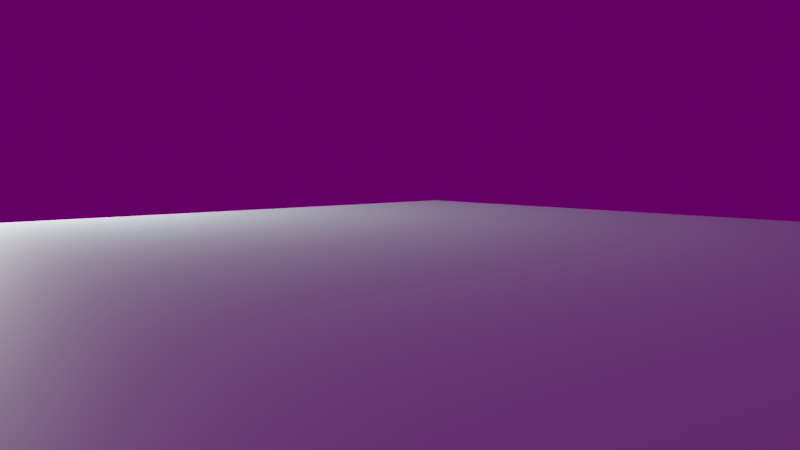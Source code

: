 # Source: test-1.blend  (saved by Blender 2.80.75; exported with 4.5.12 LTS)
import bpy
from mathutils import Matrix  # noqa: F401  (used for matrix-valued properties, if any)

bpy.ops.wm.read_factory_settings(use_empty=True)
scene = bpy.context.scene
scene.name = 'Scene'

# ---- collections
col_collection = bpy.data.collections.new('Collection'); scene.collection.children.link(col_collection)

# ---- images (referenced by path relative to the original .blend; pixels are not part of the script)
import os
ASSET_DIR = os.environ.get("B2B_ASSET_DIR", "")  # directory of the original .blend (textures are referenced by path, not embedded)
HERE = os.path.dirname(os.path.abspath(__file__))  # packed textures are extracted next to this script under _unpacked/

def load_image(name, relpath, width, height, colorspace="sRGB"):
    """Load a texture the original file referenced (path relative to the .blend, or extracted next to this script)."""
    p = next((c for c in (os.path.join(HERE, relpath), os.path.join(ASSET_DIR, relpath)) if relpath and os.path.exists(c)), "")
    if p:
        img = bpy.data.images.load(p, check_existing=True)
        img.name = name
    else:  # same state as the original file: an image datablock whose file is absent (Cycles renders it pink)
        img = bpy.data.images.new(name, width, height)
        img.source = "FILE"
        img.filepath = "//" + (relpath or name)
    img.colorspace_settings.name = colorspace
    return img
img_out_png = load_image('out.png', 'out.png', 1024, 1024, 'Non-Color')
img_water_png = load_image('water.png', 'water.png', 1024, 1024, 'Non-Color')
img_syferfontein_18d_clear_4k_hdr = load_image('syferfontein_18d_clear_4k.hdr', 'syferfontein_18d_clear_4k.hdr', 1024, 1024, 'Linear Rec.709')

# ---- materials (node trees are filled in below, after node groups)
mat_material_001 = bpy.data.materials.new('Material.001')
mat_material_001.displacement_method = 'BOTH'

# ---- material node trees
mat_material_001.use_nodes = True; mat_material_001.node_tree.nodes.clear()
_N = mat_material_001.node_tree.nodes; _L = mat_material_001.node_tree.links
n0 = _N.new('ShaderNodeOutputMaterial'); n0.name = 'Material Output'; n0.location = (533, 140)
n1 = _N.new('ShaderNodeTexImage'); n1.name = 'Image Texture'; n1.location = (-659, 291)
n1.image = img_out_png
n1.interpolation = 'Smart'
n2 = _N.new('ShaderNodeDisplacement'); n2.name = 'Displacement'; n2.location = (-238, 24)
n2.inputs[2].default_value = 0.1
n3 = _N.new('ShaderNodeBsdfPrincipled'); n3.name = 'Principled BSDF.001'; n3.location = (674, 743)
n3.distribution = 'GGX'
n3.subsurface_method = 'BURLEY'
n3.inputs[3].default_value = 1.45
n3.inputs[27].default_value = (0.0, 0.0, 0.0, 1.0)
n3.inputs[28].default_value = 1.0
n4 = _N.new('ShaderNodeInvert'); n4.name = 'Invert'; n4.location = (-424, 570)
n5 = _N.new('ShaderNodeTexImage'); n5.name = 'Image Texture.001'; n5.location = (-699, 870)
n5.image = img_water_png
n6 = _N.new('ShaderNodeBsdfPrincipled'); n6.name = 'Principled BSDF'; n6.location = (81, 727)
n6.distribution = 'GGX'
n6.subsurface_method = 'BURLEY'
n6.inputs[3].default_value = 1.45
n6.inputs[27].default_value = (0.0, 0.0, 0.0, 1.0)
n6.inputs[28].default_value = 1.0
n7 = _N.new('ShaderNodeValToRGB'); n7.name = 'ColorRamp'; n7.location = (-361, 1047)
while len(n7.color_ramp.elements) > 1: n7.color_ramp.elements.remove(n7.color_ramp.elements[-1])
n7.color_ramp.elements[0].position = 0.0; n7.color_ramp.elements[0].color = (1.0, 1.0, 1.0, 1.0)
_e = n7.color_ramp.elements.new(1.0); _e.color = (0.2036, 0.8893, 1.0, 1.0)
_L.new(n6.outputs[0], n0.inputs[0])
_L.new(n2.outputs[0], n0.inputs[2])
_L.new(n1.outputs[0], n2.inputs[0])
_L.new(n5.outputs[0], n4.inputs[1])
_L.new(n4.outputs[0], n6.inputs[2])
_L.new(n5.outputs[0], n7.inputs[0])
_L.new(n7.outputs[0], n6.inputs[0])
n0.is_active_output = True

# ---- world
world_world = bpy.data.worlds.new('World'); scene.world = world_world
world_world.use_nodes = True; world_world.node_tree.nodes.clear()
_N = world_world.node_tree.nodes; _L = world_world.node_tree.links
n0 = _N.new('ShaderNodeEmission'); n0.name = 'Emission'; n0.location = (169, 323)
n0.inputs[1].default_value = 0.1
n1 = _N.new('ShaderNodeOutputWorld'); n1.name = 'World Output'; n1.location = (454, 334)
n2 = _N.new('ShaderNodeTexEnvironment'); n2.name = 'Environment Texture'; n2.location = (-245, 467)
n2.image = img_syferfontein_18d_clear_4k_hdr
_L.new(n2.outputs[0], n0.inputs[0])
_L.new(n0.outputs[0], n1.inputs[0])
n1.is_active_output = True
world_world.color = (0.05088, 0.05088, 0.05088)
world_world.use_sun_shadow = False
world_world.sun_shadow_jitter_overblur = 0.0

# ---- cameras
cam_camera = bpy.data.cameras.new('Camera')
cam_camera.clip_end = 100.0
cam_camera.ortho_scale = 7.314

# ---- lights
light_light = bpy.data.lights.new('Light', 'POINT')
light_light.transmission_factor = 0.0
light_light.energy = 1000.0
light_light.shadow_soft_size = 0.1
light_light.shadow_maximum_resolution = 0.006
light_light.use_absolute_resolution = True

# ---- meshes
me_grid = bpy.data.meshes.new('Grid')
me_grid.from_pydata([(-1.0, -1.0, 0.0), (-0.8667, -1.0, 0.0), (-0.7333, -1.0, 0.0), (-0.6, -1.0, 0.0), (-0.4667, -1.0, 0.0), (-0.3333, -1.0, 0.0), (-0.2, -1.0, 0.0), (-0.06667, -1.0, 0.0), (0.06667, -1.0, 0.0), (0.2, -1.0, 0.0), (0.3333, -1.0, 0.0), (0.4667, -1.0, 0.0), (0.6, -1.0, 0.0), (0.7333, -1.0, 0.0), (0.8667, -1.0, 0.0), (1.0, -1.0, 0.0), (-1.0, -0.8667, 0.0), (-0.8667, -0.8667, 0.0), (-0.7333, -0.8667, 0.0), (-0.6, -0.8667, 0.0), (-0.4667, -0.8667, 0.0), (-0.3333, -0.8667, 0.0), (-0.2, -0.8667, 0.0), (-0.06667, -0.8667, 0.0), (0.06667, -0.8667, 0.0), (0.2, -0.8667, 0.0), (0.3333, -0.8667, 0.0), (0.4667, -0.8667, 0.0), (0.6, -0.8667, 0.0), (0.7333, -0.8667, 0.0), (0.8667, -0.8667, 0.0), (1.0, -0.8667, 0.0), (-1.0, -0.7333, 0.0), (-0.8667, -0.7333, 0.0), (-0.7333, -0.7333, 0.0), (-0.6, -0.7333, 0.0), (-0.4667, -0.7333, 0.0), (-0.3333, -0.7333, 0.0), (-0.2, -0.7333, 0.0), (-0.06667, -0.7333, 0.0), (0.06667, -0.7333, 0.0), (0.2, -0.7333, 0.0), (0.3333, -0.7333, 0.0), (0.4667, -0.7333, 0.0), (0.6, -0.7333, 0.0), (0.7333, -0.7333, 0.0), (0.8667, -0.7333, 0.0), (1.0, -0.7333, 0.0), (-1.0, -0.6, 0.0), (-0.8667, -0.6, 0.0), (-0.7333, -0.6, 0.0), (-0.6, -0.6, 0.0), (-0.4667, -0.6, 0.0), (-0.3333, -0.6, 0.0), (-0.2, -0.6, 0.0), (-0.06667, -0.6, 0.0), (0.06667, -0.6, 0.0), (0.2, -0.6, 0.0), (0.3333, -0.6, 0.0), (0.4667, -0.6, 0.0), (0.6, -0.6, 0.0), (0.7333, -0.6, 0.0), (0.8667, -0.6, 0.0), (1.0, -0.6, 0.0), (-1.0, -0.4667, 0.0), (-0.8667, -0.4667, 0.0), (-0.7333, -0.4667, 0.0), (-0.6, -0.4667, 0.0), (-0.4667, -0.4667, 0.0), (-0.3333, -0.4667, 0.0), (-0.2, -0.4667, 0.0), (-0.06667, -0.4667, 0.0), (0.06667, -0.4667, 0.0), (0.2, -0.4667, 0.0), (0.3333, -0.4667, 0.0), (0.4667, -0.4667, 0.0), (0.6, -0.4667, 0.0), (0.7333, -0.4667, 0.0), (0.8667, -0.4667, 0.0), (1.0, -0.4667, 0.0), (-1.0, -0.3333, 0.0), (-0.8667, -0.3333, 0.0), (-0.7333, -0.3333, 0.0), (-0.6, -0.3333, 0.0), (-0.4667, -0.3333, 0.0), (-0.3333, -0.3333, 0.0), (-0.2, -0.3333, 0.0), (-0.06667, -0.3333, 0.0), (0.06667, -0.3333, 0.0), (0.2, -0.3333, 0.0), (0.3333, -0.3333, 0.0), (0.4667, -0.3333, 0.0), (0.6, -0.3333, 0.0), (0.7333, -0.3333, 0.0), (0.8667, -0.3333, 0.0), (1.0, -0.3333, 0.0), (-1.0, -0.2, 0.0), (-0.8667, -0.2, 0.0), (-0.7333, -0.2, 0.0), (-0.6, -0.2, 0.0), (-0.4667, -0.2, 0.0), (-0.3333, -0.2, 0.0), (-0.2, -0.2, 0.0), (-0.06667, -0.2, 0.0), (0.06667, -0.2, 0.0), (0.2, -0.2, 0.0), (0.3333, -0.2, 0.0), (0.4667, -0.2, 0.0), (0.6, -0.2, 0.0), (0.7333, -0.2, 0.0), (0.8667, -0.2, 0.0), (1.0, -0.2, 0.0), (-1.0, -0.06667, 0.0), (-0.8667, -0.06667, 0.0), (-0.7333, -0.06667, 0.0), (-0.6, -0.06667, 0.0), (-0.4667, -0.06667, 0.0), (-0.3333, -0.06667, 0.0), (-0.2, -0.06667, 0.0), (-0.06667, -0.06667, 0.0), (0.06667, -0.06667, 0.0), (0.2, -0.06667, 0.0), (0.3333, -0.06667, 0.0), (0.4667, -0.06667, 0.0), (0.6, -0.06667, 0.0), (0.7333, -0.06667, 0.0), (0.8667, -0.06667, 0.0), (1.0, -0.06667, 0.0), (-1.0, 0.06667, 0.0), (-0.8667, 0.06667, 0.0), (-0.7333, 0.06667, 0.0), (-0.6, 0.06667, 0.0), (-0.4667, 0.06667, 0.0), (-0.3333, 0.06667, 0.0), (-0.2, 0.06667, 0.0), (-0.06667, 0.06667, 0.0), (0.06667, 0.06667, 0.0), (0.2, 0.06667, 0.0), (0.3333, 0.06667, 0.0), (0.4667, 0.06667, 0.0), (0.6, 0.06667, 0.0), (0.7333, 0.06667, 0.0), (0.8667, 0.06667, 0.0), (1.0, 0.06667, 0.0), (-1.0, 0.2, 0.0), (-0.8667, 0.2, 0.0), (-0.7333, 0.2, 0.0), (-0.6, 0.2, 0.0), (-0.4667, 0.2, 0.0), (-0.3333, 0.2, 0.0), (-0.2, 0.2, 0.0), (-0.06667, 0.2, 0.0), (0.06667, 0.2, 0.0), (0.2, 0.2, 0.0), (0.3333, 0.2, 0.0), (0.4667, 0.2, 0.0), (0.6, 0.2, 0.0), (0.7333, 0.2, 0.0), (0.8667, 0.2, 0.0), (1.0, 0.2, 0.0), (-1.0, 0.3333, 0.0), (-0.8667, 0.3333, 0.0), (-0.7333, 0.3333, 0.0), (-0.6, 0.3333, 0.0), (-0.4667, 0.3333, 0.0), (-0.3333, 0.3333, 0.0), (-0.2, 0.3333, 0.0), (-0.06667, 0.3333, 0.0), (0.06667, 0.3333, 0.0), (0.2, 0.3333, 0.0), (0.3333, 0.3333, 0.0), (0.4667, 0.3333, 0.0), (0.6, 0.3333, 0.0), (0.7333, 0.3333, 0.0), (0.8667, 0.3333, 0.0), (1.0, 0.3333, 0.0), (-1.0, 0.4667, 0.0), (-0.8667, 0.4667, 0.0), (-0.7333, 0.4667, 0.0), (-0.6, 0.4667, 0.0), (-0.4667, 0.4667, 0.0), (-0.3333, 0.4667, 0.0), (-0.2, 0.4667, 0.0), (-0.06667, 0.4667, 0.0), (0.06667, 0.4667, 0.0), (0.2, 0.4667, 0.0), (0.3333, 0.4667, 0.0), (0.4667, 0.4667, 0.0), (0.6, 0.4667, 0.0), (0.7333, 0.4667, 0.0), (0.8667, 0.4667, 0.0), (1.0, 0.4667, 0.0), (-1.0, 0.6, 0.0), (-0.8667, 0.6, 0.0), (-0.7333, 0.6, 0.0), (-0.6, 0.6, 0.0), (-0.4667, 0.6, 0.0), (-0.3333, 0.6, 0.0), (-0.2, 0.6, 0.0), (-0.06667, 0.6, 0.0), (0.06667, 0.6, 0.0), (0.2, 0.6, 0.0), (0.3333, 0.6, 0.0), (0.4667, 0.6, 0.0), (0.6, 0.6, 0.0), (0.7333, 0.6, 0.0), (0.8667, 0.6, 0.0), (1.0, 0.6, 0.0), (-1.0, 0.7333, 0.0), (-0.8667, 0.7333, 0.0), (-0.7333, 0.7333, 0.0), (-0.6, 0.7333, 0.0), (-0.4667, 0.7333, 0.0), (-0.3333, 0.7333, 0.0), (-0.2, 0.7333, 0.0), (-0.06667, 0.7333, 0.0), (0.06667, 0.7333, 0.0), (0.2, 0.7333, 0.0), (0.3333, 0.7333, 0.0), (0.4667, 0.7333, 0.0), (0.6, 0.7333, 0.0), (0.7333, 0.7333, 0.0), (0.8667, 0.7333, 0.0), (1.0, 0.7333, 0.0), (-1.0, 0.8667, 0.0), (-0.8667, 0.8667, 0.0), (-0.7333, 0.8667, 0.0), (-0.6, 0.8667, 0.0), (-0.4667, 0.8667, 0.0), (-0.3333, 0.8667, 0.0), (-0.2, 0.8667, 0.0), (-0.06667, 0.8667, 0.0), (0.06667, 0.8667, 0.0), (0.2, 0.8667, 0.0), (0.3333, 0.8667, 0.0), (0.4667, 0.8667, 0.0), (0.6, 0.8667, 0.0), (0.7333, 0.8667, 0.0), (0.8667, 0.8667, 0.0), (1.0, 0.8667, 0.0), (-1.0, 1.0, 0.0), (-0.8667, 1.0, 0.0), (-0.7333, 1.0, 0.0), (-0.6, 1.0, 0.0), (-0.4667, 1.0, 0.0), (-0.3333, 1.0, 0.0), (-0.2, 1.0, 0.0), (-0.06667, 1.0, 0.0), (0.06667, 1.0, 0.0), (0.2, 1.0, 0.0), (0.3333, 1.0, 0.0), (0.4667, 1.0, 0.0), (0.6, 1.0, 0.0), (0.7333, 1.0, 0.0), (0.8667, 1.0, 0.0), (1.0, 1.0, 0.0)], [], [(0, 1, 17, 16), (1, 2, 18, 17), (2, 3, 19, 18), (3, 4, 20, 19), (4, 5, 21, 20), (5, 6, 22, 21), (6, 7, 23, 22), (7, 8, 24, 23), (8, 9, 25, 24), (9, 10, 26, 25), (10, 11, 27, 26), (11, 12, 28, 27), (12, 13, 29, 28), (13, 14, 30, 29), (14, 15, 31, 30), (16, 17, 33, 32), (17, 18, 34, 33), (18, 19, 35, 34), (19, 20, 36, 35), (20, 21, 37, 36), (21, 22, 38, 37), (22, 23, 39, 38), (23, 24, 40, 39), (24, 25, 41, 40), (25, 26, 42, 41), (26, 27, 43, 42), (27, 28, 44, 43), (28, 29, 45, 44), (29, 30, 46, 45), (30, 31, 47, 46), (32, 33, 49, 48), (33, 34, 50, 49), (34, 35, 51, 50), (35, 36, 52, 51), (36, 37, 53, 52), (37, 38, 54, 53), (38, 39, 55, 54), (39, 40, 56, 55), (40, 41, 57, 56), (41, 42, 58, 57), (42, 43, 59, 58), (43, 44, 60, 59), (44, 45, 61, 60), (45, 46, 62, 61), (46, 47, 63, 62), (48, 49, 65, 64), (49, 50, 66, 65), (50, 51, 67, 66), (51, 52, 68, 67), (52, 53, 69, 68), (53, 54, 70, 69), (54, 55, 71, 70), (55, 56, 72, 71), (56, 57, 73, 72), (57, 58, 74, 73), (58, 59, 75, 74), (59, 60, 76, 75), (60, 61, 77, 76), (61, 62, 78, 77), (62, 63, 79, 78), (64, 65, 81, 80), (65, 66, 82, 81), (66, 67, 83, 82), (67, 68, 84, 83), (68, 69, 85, 84), (69, 70, 86, 85), (70, 71, 87, 86), (71, 72, 88, 87), (72, 73, 89, 88), (73, 74, 90, 89), (74, 75, 91, 90), (75, 76, 92, 91), (76, 77, 93, 92), (77, 78, 94, 93), (78, 79, 95, 94), (80, 81, 97, 96), (81, 82, 98, 97), (82, 83, 99, 98), (83, 84, 100, 99), (84, 85, 101, 100), (85, 86, 102, 101), (86, 87, 103, 102), (87, 88, 104, 103), (88, 89, 105, 104), (89, 90, 106, 105), (90, 91, 107, 106), (91, 92, 108, 107), (92, 93, 109, 108), (93, 94, 110, 109), (94, 95, 111, 110), (96, 97, 113, 112), (97, 98, 114, 113), (98, 99, 115, 114), (99, 100, 116, 115), (100, 101, 117, 116), (101, 102, 118, 117), (102, 103, 119, 118), (103, 104, 120, 119), (104, 105, 121, 120), (105, 106, 122, 121), (106, 107, 123, 122), (107, 108, 124, 123), (108, 109, 125, 124), (109, 110, 126, 125), (110, 111, 127, 126), (112, 113, 129, 128), (113, 114, 130, 129), (114, 115, 131, 130), (115, 116, 132, 131), (116, 117, 133, 132), (117, 118, 134, 133), (118, 119, 135, 134), (119, 120, 136, 135), (120, 121, 137, 136), (121, 122, 138, 137), (122, 123, 139, 138), (123, 124, 140, 139), (124, 125, 141, 140), (125, 126, 142, 141), (126, 127, 143, 142), (128, 129, 145, 144), (129, 130, 146, 145), (130, 131, 147, 146), (131, 132, 148, 147), (132, 133, 149, 148), (133, 134, 150, 149), (134, 135, 151, 150), (135, 136, 152, 151), (136, 137, 153, 152), (137, 138, 154, 153), (138, 139, 155, 154), (139, 140, 156, 155), (140, 141, 157, 156), (141, 142, 158, 157), (142, 143, 159, 158), (144, 145, 161, 160), (145, 146, 162, 161), (146, 147, 163, 162), (147, 148, 164, 163), (148, 149, 165, 164), (149, 150, 166, 165), (150, 151, 167, 166), (151, 152, 168, 167), (152, 153, 169, 168), (153, 154, 170, 169), (154, 155, 171, 170), (155, 156, 172, 171), (156, 157, 173, 172), (157, 158, 174, 173), (158, 159, 175, 174), (160, 161, 177, 176), (161, 162, 178, 177), (162, 163, 179, 178), (163, 164, 180, 179), (164, 165, 181, 180), (165, 166, 182, 181), (166, 167, 183, 182), (167, 168, 184, 183), (168, 169, 185, 184), (169, 170, 186, 185), (170, 171, 187, 186), (171, 172, 188, 187), (172, 173, 189, 188), (173, 174, 190, 189), (174, 175, 191, 190), (176, 177, 193, 192), (177, 178, 194, 193), (178, 179, 195, 194), (179, 180, 196, 195), (180, 181, 197, 196), (181, 182, 198, 197), (182, 183, 199, 198), (183, 184, 200, 199), (184, 185, 201, 200), (185, 186, 202, 201), (186, 187, 203, 202), (187, 188, 204, 203), (188, 189, 205, 204), (189, 190, 206, 205), (190, 191, 207, 206), (192, 193, 209, 208), (193, 194, 210, 209), (194, 195, 211, 210), (195, 196, 212, 211), (196, 197, 213, 212), (197, 198, 214, 213), (198, 199, 215, 214), (199, 200, 216, 215), (200, 201, 217, 216), (201, 202, 218, 217), (202, 203, 219, 218), (203, 204, 220, 219), (204, 205, 221, 220), (205, 206, 222, 221), (206, 207, 223, 222), (208, 209, 225, 224), (209, 210, 226, 225), (210, 211, 227, 226), (211, 212, 228, 227), (212, 213, 229, 228), (213, 214, 230, 229), (214, 215, 231, 230), (215, 216, 232, 231), (216, 217, 233, 232), (217, 218, 234, 233), (218, 219, 235, 234), (219, 220, 236, 235), (220, 221, 237, 236), (221, 222, 238, 237), (222, 223, 239, 238), (224, 225, 241, 240), (225, 226, 242, 241), (226, 227, 243, 242), (227, 228, 244, 243), (228, 229, 245, 244), (229, 230, 246, 245), (230, 231, 247, 246), (231, 232, 248, 247), (232, 233, 249, 248), (233, 234, 250, 249), (234, 235, 251, 250), (235, 236, 252, 251), (236, 237, 253, 252), (237, 238, 254, 253), (238, 239, 255, 254)])
me_grid.polygons.foreach_set('use_smooth', [True] * 225)
_uv = me_grid.uv_layers.new(name='UVMap')
_uv.uv.foreach_set('vector', [0.0, 0.0, 0.06667, 0.0, 0.06667, 0.06667, 0.0, 0.06667, 0.06667, 0.0, 0.1333, 0.0, 0.1333, 0.06667, 0.06667, 0.06667, 0.1333, 0.0, 0.2, 0.0, 0.2, 0.06667, 0.1333, 0.06667, 0.2, 0.0, 0.2667, 0.0, 0.2667, 0.06667, 0.2, 0.06667, 0.2667, 0.0, 0.3333, 0.0, 0.3333, 0.06667, 0.2667, 0.06667, 0.3333, 0.0, 0.4, 0.0, 0.4, 0.06667, 0.3333, 0.06667, 0.4, 0.0, 0.4667, 0.0, 0.4667, 0.06667, 0.4, 0.06667, 0.4667, 0.0, 0.5333, 0.0, 0.5333, 0.06667, 0.4667, 0.06667, 0.5333, 0.0, 0.6, 0.0, 0.6, 0.06667, 0.5333, 0.06667, 0.6, 0.0, 0.6667, 0.0, 0.6667, 0.06667, 0.6, 0.06667, 0.6667, 0.0, 0.7333, 0.0, 0.7333, 0.06667, 0.6667, 0.06667, 0.7333, 0.0, 0.8, 0.0, 0.8, 0.06667, 0.7333, 0.06667, 0.8, 0.0, 0.8667, 0.0, 0.8667, 0.06667, 0.8, 0.06667, 0.8667, 0.0, 0.9333, 0.0, 0.9333, 0.06667, 0.8667, 0.06667, 0.9333, 0.0, 1.0, 0.0, 1.0, 0.06667, 0.9333, 0.06667, 0.0, 0.06667, 0.06667, 0.06667, 0.06667, 0.1333, 0.0, 0.1333, 0.06667, 0.06667, 0.1333, 0.06667, 0.1333, 0.1333, 0.06667, 0.1333, 0.1333, 0.06667, 0.2, 0.06667, 0.2, 0.1333, 0.1333, 0.1333, 0.2, 0.06667, 0.2667, 0.06667, 0.2667, 0.1333, 0.2, 0.1333, 0.2667, 0.06667, 0.3333, 0.06667, 0.3333, 0.1333, 0.2667, 0.1333, 0.3333, 0.06667, 0.4, 0.06667, 0.4, 0.1333, 0.3333, 0.1333, 0.4, 0.06667, 0.4667, 0.06667, 0.4667, 0.1333, 0.4, 0.1333, 0.4667, 0.06667, 0.5333, 0.06667, 0.5333, 0.1333, 0.4667, 0.1333, 0.5333, 0.06667, 0.6, 0.06667, 0.6, 0.1333, 0.5333, 0.1333, 0.6, 0.06667, 0.6667, 0.06667, 0.6667, 0.1333, 0.6, 0.1333, 0.6667, 0.06667, 0.7333, 0.06667, 0.7333, 0.1333, 0.6667, 0.1333, 0.7333, 0.06667, 0.8, 0.06667, 0.8, 0.1333, 0.7333, 0.1333, 0.8, 0.06667, 0.8667, 0.06667, 0.8667, 0.1333, 0.8, 0.1333, 0.8667, 0.06667, 0.9333, 0.06667, 0.9333, 0.1333, 0.8667, 0.1333, 0.9333, 0.06667, 1.0, 0.06667, 1.0, 0.1333, 0.9333, 0.1333, 0.0, 0.1333, 0.06667, 0.1333, 0.06667, 0.2, 0.0, 0.2, 0.06667, 0.1333, 0.1333, 0.1333, 0.1333, 0.2, 0.06667, 0.2, 0.1333, 0.1333, 0.2, 0.1333, 0.2, 0.2, 0.1333, 0.2, 0.2, 0.1333, 0.2667, 0.1333, 0.2667, 0.2, 0.2, 0.2, 0.2667, 0.1333, 0.3333, 0.1333, 0.3333, 0.2, 0.2667, 0.2, 0.3333, 0.1333, 0.4, 0.1333, 0.4, 0.2, 0.3333, 0.2, 0.4, 0.1333, 0.4667, 0.1333, 0.4667, 0.2, 0.4, 0.2, 0.4667, 0.1333, 0.5333, 0.1333, 0.5333, 0.2, 0.4667, 0.2, 0.5333, 0.1333, 0.6, 0.1333, 0.6, 0.2, 0.5333, 0.2, 0.6, 0.1333, 0.6667, 0.1333, 0.6667, 0.2, 0.6, 0.2, 0.6667, 0.1333, 0.7333, 0.1333, 0.7333, 0.2, 0.6667, 0.2, 0.7333, 0.1333, 0.8, 0.1333, 0.8, 0.2, 0.7333, 0.2, 0.8, 0.1333, 0.8667, 0.1333, 0.8667, 0.2, 0.8, 0.2, 0.8667, 0.1333, 0.9333, 0.1333, 0.9333, 0.2, 0.8667, 0.2, 0.9333, 0.1333, 1.0, 0.1333, 1.0, 0.2, 0.9333, 0.2, 0.0, 0.2, 0.06667, 0.2, 0.06667, 0.2667, 0.0, 0.2667, 0.06667, 0.2, 0.1333, 0.2, 0.1333, 0.2667, 0.06667, 0.2667, 0.1333, 0.2, 0.2, 0.2, 0.2, 0.2667, 0.1333, 0.2667, 0.2, 0.2, 0.2667, 0.2, 0.2667, 0.2667, 0.2, 0.2667, 0.2667, 0.2, 0.3333, 0.2, 0.3333, 0.2667, 0.2667, 0.2667, 0.3333, 0.2, 0.4, 0.2, 0.4, 0.2667, 0.3333, 0.2667, 0.4, 0.2, 0.4667, 0.2, 0.4667, 0.2667, 0.4, 0.2667, 0.4667, 0.2, 0.5333, 0.2, 0.5333, 0.2667, 0.4667, 0.2667, 0.5333, 0.2, 0.6, 0.2, 0.6, 0.2667, 0.5333, 0.2667, 0.6, 0.2, 0.6667, 0.2, 0.6667, 0.2667, 0.6, 0.2667, 0.6667, 0.2, 0.7333, 0.2, 0.7333, 0.2667, 0.6667, 0.2667, 0.7333, 0.2, 0.8, 0.2, 0.8, 0.2667, 0.7333, 0.2667, 0.8, 0.2, 0.8667, 0.2, 0.8667, 0.2667, 0.8, 0.2667, 0.8667, 0.2, 0.9333, 0.2, 0.9333, 0.2667, 0.8667, 0.2667, 0.9333, 0.2, 1.0, 0.2, 1.0, 0.2667, 0.9333, 0.2667, 0.0, 0.2667, 0.06667, 0.2667, 0.06667, 0.3333, 0.0, 0.3333, 0.06667, 0.2667, 0.1333, 0.2667, 0.1333, 0.3333, 0.06667, 0.3333, 0.1333, 0.2667, 0.2, 0.2667, 0.2, 0.3333, 0.1333, 0.3333, 0.2, 0.2667, 0.2667, 0.2667, 0.2667, 0.3333, 0.2, 0.3333, 0.2667, 0.2667, 0.3333, 0.2667, 0.3333, 0.3333, 0.2667, 0.3333, 0.3333, 0.2667, 0.4, 0.2667, 0.4, 0.3333, 0.3333, 0.3333, 0.4, 0.2667, 0.4667, 0.2667, 0.4667, 0.3333, 0.4, 0.3333, 0.4667, 0.2667, 0.5333, 0.2667, 0.5333, 0.3333, 0.4667, 0.3333, 0.5333, 0.2667, 0.6, 0.2667, 0.6, 0.3333, 0.5333, 0.3333, 0.6, 0.2667, 0.6667, 0.2667, 0.6667, 0.3333, 0.6, 0.3333, 0.6667, 0.2667, 0.7333, 0.2667, 0.7333, 0.3333, 0.6667, 0.3333, 0.7333, 0.2667, 0.8, 0.2667, 0.8, 0.3333, 0.7333, 0.3333, 0.8, 0.2667, 0.8667, 0.2667, 0.8667, 0.3333, 0.8, 0.3333, 0.8667, 0.2667, 0.9333, 0.2667, 0.9333, 0.3333, 0.8667, 0.3333, 0.9333, 0.2667, 1.0, 0.2667, 1.0, 0.3333, 0.9333, 0.3333, 0.0, 0.3333, 0.06667, 0.3333, 0.06667, 0.4, 0.0, 0.4, 0.06667, 0.3333, 0.1333, 0.3333, 0.1333, 0.4, 0.06667, 0.4, 0.1333, 0.3333, 0.2, 0.3333, 0.2, 0.4, 0.1333, 0.4, 0.2, 0.3333, 0.2667, 0.3333, 0.2667, 0.4, 0.2, 0.4, 0.2667, 0.3333, 0.3333, 0.3333, 0.3333, 0.4, 0.2667, 0.4, 0.3333, 0.3333, 0.4, 0.3333, 0.4, 0.4, 0.3333, 0.4, 0.4, 0.3333, 0.4667, 0.3333, 0.4667, 0.4, 0.4, 0.4, 0.4667, 0.3333, 0.5333, 0.3333, 0.5333, 0.4, 0.4667, 0.4, 0.5333, 0.3333, 0.6, 0.3333, 0.6, 0.4, 0.5333, 0.4, 0.6, 0.3333, 0.6667, 0.3333, 0.6667, 0.4, 0.6, 0.4, 0.6667, 0.3333, 0.7333, 0.3333, 0.7333, 0.4, 0.6667, 0.4, 0.7333, 0.3333, 0.8, 0.3333, 0.8, 0.4, 0.7333, 0.4, 0.8, 0.3333, 0.8667, 0.3333, 0.8667, 0.4, 0.8, 0.4, 0.8667, 0.3333, 0.9333, 0.3333, 0.9333, 0.4, 0.8667, 0.4, 0.9333, 0.3333, 1.0, 0.3333, 1.0, 0.4, 0.9333, 0.4, 0.0, 0.4, 0.06667, 0.4, 0.06667, 0.4667, 0.0, 0.4667, 0.06667, 0.4, 0.1333, 0.4, 0.1333, 0.4667, 0.06667, 0.4667, 0.1333, 0.4, 0.2, 0.4, 0.2, 0.4667, 0.1333, 0.4667, 0.2, 0.4, 0.2667, 0.4, 0.2667, 0.4667, 0.2, 0.4667, 0.2667, 0.4, 0.3333, 0.4, 0.3333, 0.4667, 0.2667, 0.4667, 0.3333, 0.4, 0.4, 0.4, 0.4, 0.4667, 0.3333, 0.4667, 0.4, 0.4, 0.4667, 0.4, 0.4667, 0.4667, 0.4, 0.4667, 0.4667, 0.4, 0.5333, 0.4, 0.5333, 0.4667, 0.4667, 0.4667, 0.5333, 0.4, 0.6, 0.4, 0.6, 0.4667, 0.5333, 0.4667, 0.6, 0.4, 0.6667, 0.4, 0.6667, 0.4667, 0.6, 0.4667, 0.6667, 0.4, 0.7333, 0.4, 0.7333, 0.4667, 0.6667, 0.4667, 0.7333, 0.4, 0.8, 0.4, 0.8, 0.4667, 0.7333, 0.4667, 0.8, 0.4, 0.8667, 0.4, 0.8667, 0.4667, 0.8, 0.4667, 0.8667, 0.4, 0.9333, 0.4, 0.9333, 0.4667, 0.8667, 0.4667, 0.9333, 0.4, 1.0, 0.4, 1.0, 0.4667, 0.9333, 0.4667, 0.0, 0.4667, 0.06667, 0.4667, 0.06667, 0.5333, 0.0, 0.5333, 0.06667, 0.4667, 0.1333, 0.4667, 0.1333, 0.5333, 0.06667, 0.5333, 0.1333, 0.4667, 0.2, 0.4667, 0.2, 0.5333, 0.1333, 0.5333, 0.2, 0.4667, 0.2667, 0.4667, 0.2667, 0.5333, 0.2, 0.5333, 0.2667, 0.4667, 0.3333, 0.4667, 0.3333, 0.5333, 0.2667, 0.5333, 0.3333, 0.4667, 0.4, 0.4667, 0.4, 0.5333, 0.3333, 0.5333, 0.4, 0.4667, 0.4667, 0.4667, 0.4667, 0.5333, 0.4, 0.5333, 0.4667, 0.4667, 0.5333, 0.4667, 0.5333, 0.5333, 0.4667, 0.5333, 0.5333, 0.4667, 0.6, 0.4667, 0.6, 0.5333, 0.5333, 0.5333, 0.6, 0.4667, 0.6667, 0.4667, 0.6667, 0.5333, 0.6, 0.5333, 0.6667, 0.4667, 0.7333, 0.4667, 0.7333, 0.5333, 0.6667, 0.5333, 0.7333, 0.4667, 0.8, 0.4667, 0.8, 0.5333, 0.7333, 0.5333, 0.8, 0.4667, 0.8667, 0.4667, 0.8667, 0.5333, 0.8, 0.5333, 0.8667, 0.4667, 0.9333, 0.4667, 0.9333, 0.5333, 0.8667, 0.5333, 0.9333, 0.4667, 1.0, 0.4667, 1.0, 0.5333, 0.9333, 0.5333, 0.0, 0.5333, 0.06667, 0.5333, 0.06667, 0.6, 0.0, 0.6, 0.06667, 0.5333, 0.1333, 0.5333, 0.1333, 0.6, 0.06667, 0.6, 0.1333, 0.5333, 0.2, 0.5333, 0.2, 0.6, 0.1333, 0.6, 0.2, 0.5333, 0.2667, 0.5333, 0.2667, 0.6, 0.2, 0.6, 0.2667, 0.5333, 0.3333, 0.5333, 0.3333, 0.6, 0.2667, 0.6, 0.3333, 0.5333, 0.4, 0.5333, 0.4, 0.6, 0.3333, 0.6, 0.4, 0.5333, 0.4667, 0.5333, 0.4667, 0.6, 0.4, 0.6, 0.4667, 0.5333, 0.5333, 0.5333, 0.5333, 0.6, 0.4667, 0.6, 0.5333, 0.5333, 0.6, 0.5333, 0.6, 0.6, 0.5333, 0.6, 0.6, 0.5333, 0.6667, 0.5333, 0.6667, 0.6, 0.6, 0.6, 0.6667, 0.5333, 0.7333, 0.5333, 0.7333, 0.6, 0.6667, 0.6, 0.7333, 0.5333, 0.8, 0.5333, 0.8, 0.6, 0.7333, 0.6, 0.8, 0.5333, 0.8667, 0.5333, 0.8667, 0.6, 0.8, 0.6, 0.8667, 0.5333, 0.9333, 0.5333, 0.9333, 0.6, 0.8667, 0.6, 0.9333, 0.5333, 1.0, 0.5333, 1.0, 0.6, 0.9333, 0.6, 0.0, 0.6, 0.06667, 0.6, 0.06667, 0.6667, 0.0, 0.6667, 0.06667, 0.6, 0.1333, 0.6, 0.1333, 0.6667, 0.06667, 0.6667, 0.1333, 0.6, 0.2, 0.6, 0.2, 0.6667, 0.1333, 0.6667, 0.2, 0.6, 0.2667, 0.6, 0.2667, 0.6667, 0.2, 0.6667, 0.2667, 0.6, 0.3333, 0.6, 0.3333, 0.6667, 0.2667, 0.6667, 0.3333, 0.6, 0.4, 0.6, 0.4, 0.6667, 0.3333, 0.6667, 0.4, 0.6, 0.4667, 0.6, 0.4667, 0.6667, 0.4, 0.6667, 0.4667, 0.6, 0.5333, 0.6, 0.5333, 0.6667, 0.4667, 0.6667, 0.5333, 0.6, 0.6, 0.6, 0.6, 0.6667, 0.5333, 0.6667, 0.6, 0.6, 0.6667, 0.6, 0.6667, 0.6667, 0.6, 0.6667, 0.6667, 0.6, 0.7333, 0.6, 0.7333, 0.6667, 0.6667, 0.6667, 0.7333, 0.6, 0.8, 0.6, 0.8, 0.6667, 0.7333, 0.6667, 0.8, 0.6, 0.8667, 0.6, 0.8667, 0.6667, 0.8, 0.6667, 0.8667, 0.6, 0.9333, 0.6, 0.9333, 0.6667, 0.8667, 0.6667, 0.9333, 0.6, 1.0, 0.6, 1.0, 0.6667, 0.9333, 0.6667, 0.0, 0.6667, 0.06667, 0.6667, 0.06667, 0.7333, 0.0, 0.7333, 0.06667, 0.6667, 0.1333, 0.6667, 0.1333, 0.7333, 0.06667, 0.7333, 0.1333, 0.6667, 0.2, 0.6667, 0.2, 0.7333, 0.1333, 0.7333, 0.2, 0.6667, 0.2667, 0.6667, 0.2667, 0.7333, 0.2, 0.7333, 0.2667, 0.6667, 0.3333, 0.6667, 0.3333, 0.7333, 0.2667, 0.7333, 0.3333, 0.6667, 0.4, 0.6667, 0.4, 0.7333, 0.3333, 0.7333, 0.4, 0.6667, 0.4667, 0.6667, 0.4667, 0.7333, 0.4, 0.7333, 0.4667, 0.6667, 0.5333, 0.6667, 0.5333, 0.7333, 0.4667, 0.7333, 0.5333, 0.6667, 0.6, 0.6667, 0.6, 0.7333, 0.5333, 0.7333, 0.6, 0.6667, 0.6667, 0.6667, 0.6667, 0.7333, 0.6, 0.7333, 0.6667, 0.6667, 0.7333, 0.6667, 0.7333, 0.7333, 0.6667, 0.7333, 0.7333, 0.6667, 0.8, 0.6667, 0.8, 0.7333, 0.7333, 0.7333, 0.8, 0.6667, 0.8667, 0.6667, 0.8667, 0.7333, 0.8, 0.7333, 0.8667, 0.6667, 0.9333, 0.6667, 0.9333, 0.7333, 0.8667, 0.7333, 0.9333, 0.6667, 1.0, 0.6667, 1.0, 0.7333, 0.9333, 0.7333, 0.0, 0.7333, 0.06667, 0.7333, 0.06667, 0.8, 0.0, 0.8, 0.06667, 0.7333, 0.1333, 0.7333, 0.1333, 0.8, 0.06667, 0.8, 0.1333, 0.7333, 0.2, 0.7333, 0.2, 0.8, 0.1333, 0.8, 0.2, 0.7333, 0.2667, 0.7333, 0.2667, 0.8, 0.2, 0.8, 0.2667, 0.7333, 0.3333, 0.7333, 0.3333, 0.8, 0.2667, 0.8, 0.3333, 0.7333, 0.4, 0.7333, 0.4, 0.8, 0.3333, 0.8, 0.4, 0.7333, 0.4667, 0.7333, 0.4667, 0.8, 0.4, 0.8, 0.4667, 0.7333, 0.5333, 0.7333, 0.5333, 0.8, 0.4667, 0.8, 0.5333, 0.7333, 0.6, 0.7333, 0.6, 0.8, 0.5333, 0.8, 0.6, 0.7333, 0.6667, 0.7333, 0.6667, 0.8, 0.6, 0.8, 0.6667, 0.7333, 0.7333, 0.7333, 0.7333, 0.8, 0.6667, 0.8, 0.7333, 0.7333, 0.8, 0.7333, 0.8, 0.8, 0.7333, 0.8, 0.8, 0.7333, 0.8667, 0.7333, 0.8667, 0.8, 0.8, 0.8, 0.8667, 0.7333, 0.9333, 0.7333, 0.9333, 0.8, 0.8667, 0.8, 0.9333, 0.7333, 1.0, 0.7333, 1.0, 0.8, 0.9333, 0.8, 0.0, 0.8, 0.06667, 0.8, 0.06667, 0.8667, 0.0, 0.8667, 0.06667, 0.8, 0.1333, 0.8, 0.1333, 0.8667, 0.06667, 0.8667, 0.1333, 0.8, 0.2, 0.8, 0.2, 0.8667, 0.1333, 0.8667, 0.2, 0.8, 0.2667, 0.8, 0.2667, 0.8667, 0.2, 0.8667, 0.2667, 0.8, 0.3333, 0.8, 0.3333, 0.8667, 0.2667, 0.8667, 0.3333, 0.8, 0.4, 0.8, 0.4, 0.8667, 0.3333, 0.8667, 0.4, 0.8, 0.4667, 0.8, 0.4667, 0.8667, 0.4, 0.8667, 0.4667, 0.8, 0.5333, 0.8, 0.5333, 0.8667, 0.4667, 0.8667, 0.5333, 0.8, 0.6, 0.8, 0.6, 0.8667, 0.5333, 0.8667, 0.6, 0.8, 0.6667, 0.8, 0.6667, 0.8667, 0.6, 0.8667, 0.6667, 0.8, 0.7333, 0.8, 0.7333, 0.8667, 0.6667, 0.8667, 0.7333, 0.8, 0.8, 0.8, 0.8, 0.8667, 0.7333, 0.8667, 0.8, 0.8, 0.8667, 0.8, 0.8667, 0.8667, 0.8, 0.8667, 0.8667, 0.8, 0.9333, 0.8, 0.9333, 0.8667, 0.8667, 0.8667, 0.9333, 0.8, 1.0, 0.8, 1.0, 0.8667, 0.9333, 0.8667, 0.0, 0.8667, 0.06667, 0.8667, 0.06667, 0.9333, 0.0, 0.9333, 0.06667, 0.8667, 0.1333, 0.8667, 0.1333, 0.9333, 0.06667, 0.9333, 0.1333, 0.8667, 0.2, 0.8667, 0.2, 0.9333, 0.1333, 0.9333, 0.2, 0.8667, 0.2667, 0.8667, 0.2667, 0.9333, 0.2, 0.9333, 0.2667, 0.8667, 0.3333, 0.8667, 0.3333, 0.9333, 0.2667, 0.9333, 0.3333, 0.8667, 0.4, 0.8667, 0.4, 0.9333, 0.3333, 0.9333, 0.4, 0.8667, 0.4667, 0.8667, 0.4667, 0.9333, 0.4, 0.9333, 0.4667, 0.8667, 0.5333, 0.8667, 0.5333, 0.9333, 0.4667, 0.9333, 0.5333, 0.8667, 0.6, 0.8667, 0.6, 0.9333, 0.5333, 0.9333, 0.6, 0.8667, 0.6667, 0.8667, 0.6667, 0.9333, 0.6, 0.9333, 0.6667, 0.8667, 0.7333, 0.8667, 0.7333, 0.9333, 0.6667, 0.9333, 0.7333, 0.8667, 0.8, 0.8667, 0.8, 0.9333, 0.7333, 0.9333, 0.8, 0.8667, 0.8667, 0.8667, 0.8667, 0.9333, 0.8, 0.9333, 0.8667, 0.8667, 0.9333, 0.8667, 0.9333, 0.9333, 0.8667, 0.9333, 0.9333, 0.8667, 1.0, 0.8667, 1.0, 0.9333, 0.9333, 0.9333, 0.0, 0.9333, 0.06667, 0.9333, 0.06667, 1.0, 0.0, 1.0, 0.06667, 0.9333, 0.1333, 0.9333, 0.1333, 1.0, 0.06667, 1.0, 0.1333, 0.9333, 0.2, 0.9333, 0.2, 1.0, 0.1333, 1.0, 0.2, 0.9333, 0.2667, 0.9333, 0.2667, 1.0, 0.2, 1.0, 0.2667, 0.9333, 0.3333, 0.9333, 0.3333, 1.0, 0.2667, 1.0, 0.3333, 0.9333, 0.4, 0.9333, 0.4, 1.0, 0.3333, 1.0, 0.4, 0.9333, 0.4667, 0.9333, 0.4667, 1.0, 0.4, 1.0, 0.4667, 0.9333, 0.5333, 0.9333, 0.5333, 1.0, 0.4667, 1.0, 0.5333, 0.9333, 0.6, 0.9333, 0.6, 1.0, 0.5333, 1.0, 0.6, 0.9333, 0.6667, 0.9333, 0.6667, 1.0, 0.6, 1.0, 0.6667, 0.9333, 0.7333, 0.9333, 0.7333, 1.0, 0.6667, 1.0, 0.7333, 0.9333, 0.8, 0.9333, 0.8, 1.0, 0.7333, 1.0, 0.8, 0.9333, 0.8667, 0.9333, 0.8667, 1.0, 0.8, 1.0, 0.8667, 0.9333, 0.9333, 0.9333, 0.9333, 1.0, 0.8667, 1.0, 0.9333, 0.9333, 1.0, 0.9333, 1.0, 1.0, 0.9333, 1.0])
me_grid.materials.append(mat_material_001)
me_grid.use_remesh_fix_poles = True
me_grid.use_remesh_preserve_attributes = False
me_grid.use_mirror_vertex_groups = False
me_grid.update()

# ---- objects
ob_light = bpy.data.objects.new('Light', light_light)
ob_camera = bpy.data.objects.new('Camera', cam_camera)
ob_grid = bpy.data.objects.new('Grid', me_grid)

# ---- transforms, parenting, visibility, modifiers, constraints
ob_light.location = (-6.324, -1.017, 0.9344)
ob_light.rotation_euler = (0.6503, 0.05522, 1.866)
ob_light.lock_rotations_4d = False
ob_light.empty_display_type = 'ARROWS'
ob_light.color = (0.0, 0.0, 0.0, 0.0)
ob_light.lineart.crease_threshold = 0.0
ob_camera.location = (5.346, -5.088, 0.6527)
ob_camera.rotation_euler = (1.493, 3.725e-09, 0.8308)
ob_camera.lock_rotations_4d = False
ob_camera.empty_display_type = 'ARROWS'
ob_camera.color = (0.0, 0.0, 0.0, 0.0)
ob_camera.display_type = 'WIRE'
ob_camera.lineart.crease_threshold = 0.0
ob_grid.location = (0.0, 0.0, 0.0)
ob_grid.scale = (4.247, 4.247, 4.247)
ob_grid.lineart.crease_threshold = 0.0
ob_grid.cycles.use_adaptive_subdivision = True
_m = ob_grid.modifiers.new('Fluid', 'FLUID')
_m.fluid_type = 'EFFECTOR'
_m = ob_grid.modifiers.new('Subdivision', 'SUBSURF')
_m.uv_smooth = 'PRESERVE_CORNERS'
_m.subdivision_type = 'SIMPLE'
_m.levels = 2
_m.show_only_control_edges = False

# ---- collection membership
col_collection.objects.link(ob_light)
col_collection.objects.link(ob_camera)
col_collection.objects.link(ob_grid)

# ---- scene / render settings (as saved in the file)
scene.camera = ob_camera
scene.frame_start = 1; scene.frame_end = 250; scene.frame_set(1)
scene.render.engine = 'CYCLES'
scene.render.film_transparent = True
scene.cycles.feature_set = 'EXPERIMENTAL'
scene.cycles.use_denoising = False
scene.cycles.samples = 128
scene.cycles.sampling_pattern = 'TABULATED_SOBOL'
scene.cycles.use_adaptive_sampling = False
scene.cycles.use_light_tree = False
scene.cycles.max_bounces = 5
scene.view_settings.view_transform = 'Filmic'
bpy.context.view_layer.update()
